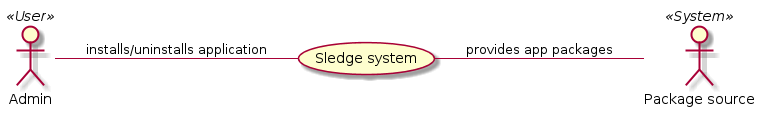

The diagram above was rendered by PlantUML. Its source (embedded in the PNG):
@startuml
left to right direction
actor Admin <<User>>
actor "Package source" as packageSource <<System>>
Admin -- (Sledge system) : installs/uninstalls application
(Sledge system) -- packageSource : provides app packages
@enduml